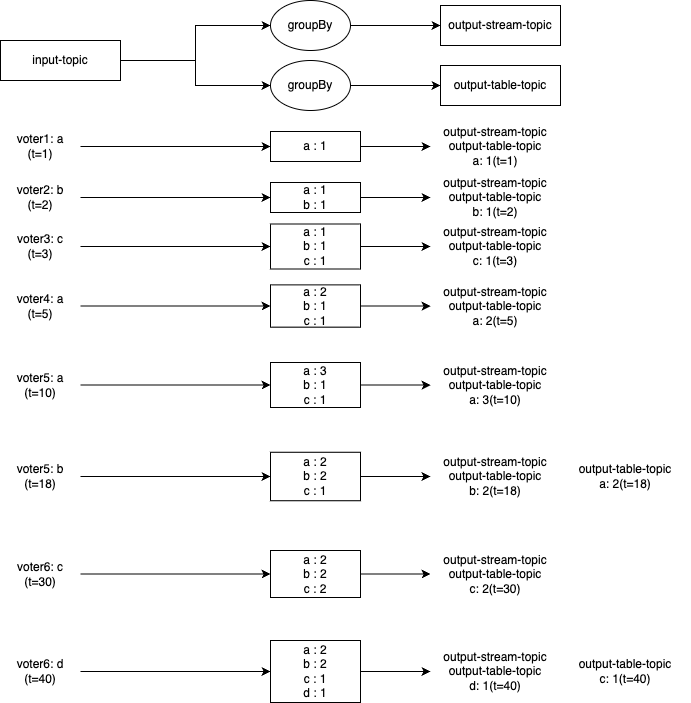

The diagram above was exported from draw.io. Its source (the exported page's mxGraphModel, read from the mxfile embedded in the PNG):
<mxGraphModel dx="524" dy="995" grid="1" gridSize="10" guides="1" tooltips="1" connect="1" arrows="1" fold="1" page="1" pageScale="1" pageWidth="1169" pageHeight="827" math="0" shadow="0">
  <root>
    <mxCell id="0" />
    <mxCell id="1" parent="0" />
    <mxCell id="pKS4B4EWEE2jMQGI_RAB-51" style="edgeStyle=orthogonalEdgeStyle;rounded=0;orthogonalLoop=1;jettySize=auto;html=1;entryX=0;entryY=0.5;entryDx=0;entryDy=0;strokeColor=#000000;fontColor=#000000;" parent="1" source="pKS4B4EWEE2jMQGI_RAB-52" target="pKS4B4EWEE2jMQGI_RAB-54" edge="1">
      <mxGeometry relative="1" as="geometry" />
    </mxCell>
    <mxCell id="enqurM10UUV34RU6BBna-2" style="edgeStyle=orthogonalEdgeStyle;rounded=0;orthogonalLoop=1;jettySize=auto;html=1;entryX=0;entryY=0.5;entryDx=0;entryDy=0;" parent="1" source="pKS4B4EWEE2jMQGI_RAB-52" target="enqurM10UUV34RU6BBna-1" edge="1">
      <mxGeometry relative="1" as="geometry" />
    </mxCell>
    <mxCell id="pKS4B4EWEE2jMQGI_RAB-52" value="&lt;div&gt;&lt;font&gt;input-topic&lt;/font&gt;&lt;/div&gt;" style="rounded=0;whiteSpace=wrap;html=1;strokeColor=#000000;fontColor=#000000;" parent="1" vertex="1">
      <mxGeometry x="80" y="160" width="120" height="40" as="geometry" />
    </mxCell>
    <mxCell id="UVN9ZvTIUVG2hzxVgpi9-4" style="edgeStyle=orthogonalEdgeStyle;rounded=0;orthogonalLoop=1;jettySize=auto;html=1;entryX=0;entryY=0.5;entryDx=0;entryDy=0;" parent="1" source="pKS4B4EWEE2jMQGI_RAB-54" target="cnL0BJFdg0d7fFRK8mFJ-2" edge="1">
      <mxGeometry relative="1" as="geometry" />
    </mxCell>
    <mxCell id="pKS4B4EWEE2jMQGI_RAB-54" value="groupBy" style="ellipse;whiteSpace=wrap;html=1;strokeColor=#000000;fontColor=#000000;" parent="1" vertex="1">
      <mxGeometry x="350" y="120" width="80" height="50" as="geometry" />
    </mxCell>
    <mxCell id="cnL0BJFdg0d7fFRK8mFJ-2" value="output-stream-topic" style="rounded=0;whiteSpace=wrap;html=1;strokeColor=#000000;fontColor=#000000;" parent="1" vertex="1">
      <mxGeometry x="520" y="125" width="120" height="40" as="geometry" />
    </mxCell>
    <mxCell id="Bi6lJuceC_sSA9WiSDit-1" style="edgeStyle=orthogonalEdgeStyle;rounded=0;orthogonalLoop=1;jettySize=auto;html=1;entryX=0;entryY=0.5;entryDx=0;entryDy=0;" parent="1" source="Bi6lJuceC_sSA9WiSDit-2" target="Bi6lJuceC_sSA9WiSDit-4" edge="1">
      <mxGeometry relative="1" as="geometry" />
    </mxCell>
    <mxCell id="Bi6lJuceC_sSA9WiSDit-2" value="voter1: a&lt;div&gt;(t=1)&lt;/div&gt;" style="text;html=1;align=center;verticalAlign=middle;whiteSpace=wrap;rounded=0;fontColor=#000000;" parent="1" vertex="1">
      <mxGeometry x="80" y="251" width="80" height="30" as="geometry" />
    </mxCell>
    <mxCell id="Bi6lJuceC_sSA9WiSDit-3" style="edgeStyle=orthogonalEdgeStyle;rounded=0;orthogonalLoop=1;jettySize=auto;html=1;" parent="1" source="Bi6lJuceC_sSA9WiSDit-4" target="Bi6lJuceC_sSA9WiSDit-5" edge="1">
      <mxGeometry relative="1" as="geometry" />
    </mxCell>
    <mxCell id="Bi6lJuceC_sSA9WiSDit-4" value="a : 1" style="text;html=1;align=center;verticalAlign=middle;whiteSpace=wrap;rounded=0;fontColor=#000000;strokeColor=default;" parent="1" vertex="1">
      <mxGeometry x="350" y="251" width="90" height="30" as="geometry" />
    </mxCell>
    <mxCell id="Bi6lJuceC_sSA9WiSDit-5" value="&lt;div&gt;&lt;span style=&quot;background-color: initial;&quot;&gt;output-stream-topic&lt;/span&gt;&lt;/div&gt;&lt;div&gt;&lt;span style=&quot;background-color: initial;&quot;&gt;output-table-topic&lt;/span&gt;&lt;/div&gt;&lt;div&gt;&lt;span style=&quot;background-color: initial;&quot;&gt;a: 1&lt;/span&gt;&lt;span style=&quot;background-color: initial;&quot;&gt;(t=1)&lt;/span&gt;&lt;/div&gt;" style="text;html=1;align=center;verticalAlign=middle;whiteSpace=wrap;rounded=0;fontColor=#000000;" parent="1" vertex="1">
      <mxGeometry x="510" y="246.5" width="130" height="39" as="geometry" />
    </mxCell>
    <mxCell id="Bi6lJuceC_sSA9WiSDit-6" style="edgeStyle=orthogonalEdgeStyle;rounded=0;orthogonalLoop=1;jettySize=auto;html=1;entryX=0;entryY=0.5;entryDx=0;entryDy=0;" parent="1" source="Bi6lJuceC_sSA9WiSDit-7" target="Bi6lJuceC_sSA9WiSDit-9" edge="1">
      <mxGeometry relative="1" as="geometry" />
    </mxCell>
    <mxCell id="Bi6lJuceC_sSA9WiSDit-7" value="voter2: b&lt;div&gt;(t=2)&lt;/div&gt;" style="text;html=1;align=center;verticalAlign=middle;whiteSpace=wrap;rounded=0;fontColor=#000000;" parent="1" vertex="1">
      <mxGeometry x="80" y="302" width="80" height="30" as="geometry" />
    </mxCell>
    <mxCell id="Bi6lJuceC_sSA9WiSDit-8" style="edgeStyle=orthogonalEdgeStyle;rounded=0;orthogonalLoop=1;jettySize=auto;html=1;entryX=0;entryY=0.5;entryDx=0;entryDy=0;" parent="1" source="Bi6lJuceC_sSA9WiSDit-9" target="Bi6lJuceC_sSA9WiSDit-10" edge="1">
      <mxGeometry relative="1" as="geometry" />
    </mxCell>
    <mxCell id="Bi6lJuceC_sSA9WiSDit-9" value="a : 1&lt;div&gt;&lt;span style=&quot;background-color: initial;&quot;&gt;b : 1&lt;/span&gt;&lt;/div&gt;" style="text;html=1;align=center;verticalAlign=middle;whiteSpace=wrap;rounded=0;fontColor=#000000;strokeColor=default;" parent="1" vertex="1">
      <mxGeometry x="350" y="302" width="90" height="30" as="geometry" />
    </mxCell>
    <mxCell id="Bi6lJuceC_sSA9WiSDit-10" value="&lt;div&gt;&lt;div&gt;&lt;span style=&quot;background-color: initial;&quot;&gt;output-stream-topic&lt;/span&gt;&lt;/div&gt;&lt;div&gt;&lt;span style=&quot;background-color: initial;&quot;&gt;output-table-topic&lt;/span&gt;&lt;/div&gt;&lt;div&gt;&lt;span style=&quot;background-color: initial;&quot;&gt;b: 1&lt;/span&gt;&lt;span style=&quot;background-color: initial;&quot;&gt;(t=2)&lt;/span&gt;&lt;/div&gt;&lt;/div&gt;" style="text;html=1;align=center;verticalAlign=middle;whiteSpace=wrap;rounded=0;fontColor=#000000;" parent="1" vertex="1">
      <mxGeometry x="510" y="298" width="130" height="38" as="geometry" />
    </mxCell>
    <mxCell id="Bi6lJuceC_sSA9WiSDit-11" style="edgeStyle=orthogonalEdgeStyle;rounded=0;orthogonalLoop=1;jettySize=auto;html=1;entryX=0;entryY=0.5;entryDx=0;entryDy=0;" parent="1" source="Bi6lJuceC_sSA9WiSDit-12" target="Bi6lJuceC_sSA9WiSDit-14" edge="1">
      <mxGeometry relative="1" as="geometry" />
    </mxCell>
    <mxCell id="Bi6lJuceC_sSA9WiSDit-12" value="voter3: c&lt;div&gt;(t=3)&lt;/div&gt;" style="text;html=1;align=center;verticalAlign=middle;whiteSpace=wrap;rounded=0;fontColor=#000000;" parent="1" vertex="1">
      <mxGeometry x="80" y="351" width="80" height="30" as="geometry" />
    </mxCell>
    <mxCell id="Bi6lJuceC_sSA9WiSDit-13" style="edgeStyle=orthogonalEdgeStyle;rounded=0;orthogonalLoop=1;jettySize=auto;html=1;" parent="1" source="Bi6lJuceC_sSA9WiSDit-14" target="Bi6lJuceC_sSA9WiSDit-15" edge="1">
      <mxGeometry relative="1" as="geometry" />
    </mxCell>
    <mxCell id="Bi6lJuceC_sSA9WiSDit-14" value="a : 1&lt;div&gt;b : 1&lt;/div&gt;&lt;div&gt;c : 1&lt;/div&gt;" style="text;html=1;align=center;verticalAlign=middle;whiteSpace=wrap;rounded=0;fontColor=#000000;strokeColor=default;" parent="1" vertex="1">
      <mxGeometry x="350" y="343.5" width="90" height="45" as="geometry" />
    </mxCell>
    <mxCell id="Bi6lJuceC_sSA9WiSDit-15" value="&lt;div&gt;&lt;div&gt;&lt;span style=&quot;background-color: initial;&quot;&gt;output-stream-topic&lt;/span&gt;&lt;/div&gt;&lt;div&gt;&lt;span style=&quot;background-color: initial;&quot;&gt;output-table-topic&lt;/span&gt;&lt;/div&gt;&lt;div&gt;&lt;span style=&quot;background-color: initial;&quot;&gt;c: 1&lt;/span&gt;&lt;span style=&quot;background-color: initial;&quot;&gt;(t=3)&lt;/span&gt;&lt;/div&gt;&lt;/div&gt;" style="text;html=1;align=center;verticalAlign=middle;whiteSpace=wrap;rounded=0;fontColor=#000000;" parent="1" vertex="1">
      <mxGeometry x="510" y="346" width="130" height="40" as="geometry" />
    </mxCell>
    <mxCell id="Bi6lJuceC_sSA9WiSDit-16" style="edgeStyle=orthogonalEdgeStyle;rounded=0;orthogonalLoop=1;jettySize=auto;html=1;entryX=0;entryY=0.5;entryDx=0;entryDy=0;" parent="1" source="Bi6lJuceC_sSA9WiSDit-17" target="Bi6lJuceC_sSA9WiSDit-19" edge="1">
      <mxGeometry relative="1" as="geometry" />
    </mxCell>
    <mxCell id="Bi6lJuceC_sSA9WiSDit-17" value="voter4: a&lt;div&gt;(t=5)&lt;/div&gt;" style="text;html=1;align=center;verticalAlign=middle;whiteSpace=wrap;rounded=0;fontColor=#000000;" parent="1" vertex="1">
      <mxGeometry x="80" y="410.5" width="80" height="30" as="geometry" />
    </mxCell>
    <mxCell id="Bi6lJuceC_sSA9WiSDit-18" style="edgeStyle=orthogonalEdgeStyle;rounded=0;orthogonalLoop=1;jettySize=auto;html=1;" parent="1" source="Bi6lJuceC_sSA9WiSDit-19" target="Bi6lJuceC_sSA9WiSDit-20" edge="1">
      <mxGeometry relative="1" as="geometry" />
    </mxCell>
    <mxCell id="Bi6lJuceC_sSA9WiSDit-19" value="a : 2&lt;div&gt;b : 1&lt;/div&gt;&lt;div&gt;c : 1&lt;/div&gt;" style="text;html=1;align=center;verticalAlign=middle;whiteSpace=wrap;rounded=0;fontColor=#000000;strokeColor=default;" parent="1" vertex="1">
      <mxGeometry x="350" y="404.38" width="90" height="42.25" as="geometry" />
    </mxCell>
    <mxCell id="Bi6lJuceC_sSA9WiSDit-20" value="&lt;div&gt;&lt;div&gt;&lt;span style=&quot;background-color: initial;&quot;&gt;output-stream-topic&lt;/span&gt;&lt;/div&gt;&lt;div&gt;&lt;span style=&quot;background-color: initial;&quot;&gt;output-table-topic&lt;/span&gt;&lt;/div&gt;&lt;div&gt;&lt;span style=&quot;background-color: initial;&quot;&gt;a: 2&lt;/span&gt;&lt;span style=&quot;background-color: initial;&quot;&gt;(t=5)&lt;/span&gt;&lt;/div&gt;&lt;/div&gt;" style="text;html=1;align=center;verticalAlign=middle;whiteSpace=wrap;rounded=0;fontColor=#000000;" parent="1" vertex="1">
      <mxGeometry x="510" y="405.75" width="130" height="39.5" as="geometry" />
    </mxCell>
    <mxCell id="Bi6lJuceC_sSA9WiSDit-21" style="edgeStyle=orthogonalEdgeStyle;rounded=0;orthogonalLoop=1;jettySize=auto;html=1;entryX=0;entryY=0.5;entryDx=0;entryDy=0;" parent="1" source="Bi6lJuceC_sSA9WiSDit-22" target="Bi6lJuceC_sSA9WiSDit-24" edge="1">
      <mxGeometry relative="1" as="geometry" />
    </mxCell>
    <mxCell id="Bi6lJuceC_sSA9WiSDit-22" value="voter5: a&lt;div&gt;(t=10)&lt;/div&gt;" style="text;html=1;align=center;verticalAlign=middle;whiteSpace=wrap;rounded=0;fontColor=#000000;" parent="1" vertex="1">
      <mxGeometry x="80" y="489.5" width="80" height="30" as="geometry" />
    </mxCell>
    <mxCell id="Bi6lJuceC_sSA9WiSDit-23" style="edgeStyle=orthogonalEdgeStyle;rounded=0;orthogonalLoop=1;jettySize=auto;html=1;" parent="1" source="Bi6lJuceC_sSA9WiSDit-24" target="Bi6lJuceC_sSA9WiSDit-25" edge="1">
      <mxGeometry relative="1" as="geometry" />
    </mxCell>
    <mxCell id="Bi6lJuceC_sSA9WiSDit-24" value="a : 3&lt;div&gt;b : 1&lt;/div&gt;&lt;div&gt;c : 1&lt;/div&gt;" style="text;html=1;align=center;verticalAlign=middle;whiteSpace=wrap;rounded=0;fontColor=#000000;strokeColor=default;" parent="1" vertex="1">
      <mxGeometry x="350" y="482" width="90" height="45" as="geometry" />
    </mxCell>
    <mxCell id="Bi6lJuceC_sSA9WiSDit-25" value="&lt;div&gt;&lt;div&gt;&lt;span style=&quot;background-color: initial;&quot;&gt;output-stream-topic&lt;/span&gt;&lt;/div&gt;&lt;div&gt;&lt;span style=&quot;background-color: initial;&quot;&gt;output-table-topic&lt;/span&gt;&lt;/div&gt;&lt;div&gt;&lt;span style=&quot;background-color: initial;&quot;&gt;a: 3&lt;/span&gt;&lt;span style=&quot;background-color: initial;&quot;&gt;(t=10)&lt;/span&gt;&lt;/div&gt;&lt;/div&gt;" style="text;html=1;align=center;verticalAlign=middle;whiteSpace=wrap;rounded=0;fontColor=#000000;" parent="1" vertex="1">
      <mxGeometry x="510" y="484.25" width="130" height="40.5" as="geometry" />
    </mxCell>
    <mxCell id="Bi6lJuceC_sSA9WiSDit-26" style="edgeStyle=orthogonalEdgeStyle;rounded=0;orthogonalLoop=1;jettySize=auto;html=1;entryX=0;entryY=0.5;entryDx=0;entryDy=0;" parent="1" source="Bi6lJuceC_sSA9WiSDit-27" target="Bi6lJuceC_sSA9WiSDit-29" edge="1">
      <mxGeometry relative="1" as="geometry" />
    </mxCell>
    <mxCell id="Bi6lJuceC_sSA9WiSDit-27" value="voter5: b&lt;div&gt;(t=18)&lt;/div&gt;" style="text;html=1;align=center;verticalAlign=middle;whiteSpace=wrap;rounded=0;fontColor=#000000;" parent="1" vertex="1">
      <mxGeometry x="80" y="581" width="80" height="30" as="geometry" />
    </mxCell>
    <mxCell id="Bi6lJuceC_sSA9WiSDit-28" style="edgeStyle=orthogonalEdgeStyle;rounded=0;orthogonalLoop=1;jettySize=auto;html=1;" parent="1" source="Bi6lJuceC_sSA9WiSDit-29" target="Bi6lJuceC_sSA9WiSDit-30" edge="1">
      <mxGeometry relative="1" as="geometry" />
    </mxCell>
    <mxCell id="Bi6lJuceC_sSA9WiSDit-29" value="a : 2&lt;div&gt;b : 2&lt;/div&gt;&lt;div&gt;c : 1&lt;/div&gt;" style="text;html=1;align=center;verticalAlign=middle;whiteSpace=wrap;rounded=0;fontColor=#000000;strokeColor=default;" parent="1" vertex="1">
      <mxGeometry x="350" y="571.75" width="90" height="48.5" as="geometry" />
    </mxCell>
    <mxCell id="Bi6lJuceC_sSA9WiSDit-30" value="&lt;div&gt;&lt;div&gt;&lt;span style=&quot;background-color: initial;&quot;&gt;output-stream-topic&lt;/span&gt;&lt;/div&gt;&lt;div&gt;&lt;span style=&quot;background-color: initial;&quot;&gt;output-table-topic&lt;/span&gt;&lt;/div&gt;&lt;div&gt;&lt;span style=&quot;background-color: initial;&quot;&gt;b: 2&lt;/span&gt;&lt;span style=&quot;background-color: initial;&quot;&gt;(t=18)&lt;/span&gt;&lt;/div&gt;&lt;/div&gt;" style="text;html=1;align=center;verticalAlign=middle;whiteSpace=wrap;rounded=0;fontColor=#000000;" parent="1" vertex="1">
      <mxGeometry x="510" y="576.5" width="130" height="39" as="geometry" />
    </mxCell>
    <mxCell id="Bi6lJuceC_sSA9WiSDit-31" style="edgeStyle=orthogonalEdgeStyle;rounded=0;orthogonalLoop=1;jettySize=auto;html=1;entryX=0;entryY=0.5;entryDx=0;entryDy=0;" parent="1" source="Bi6lJuceC_sSA9WiSDit-32" target="Bi6lJuceC_sSA9WiSDit-34" edge="1">
      <mxGeometry relative="1" as="geometry" />
    </mxCell>
    <mxCell id="Bi6lJuceC_sSA9WiSDit-32" value="voter6: c&lt;div&gt;(t=30)&lt;/div&gt;" style="text;html=1;align=center;verticalAlign=middle;whiteSpace=wrap;rounded=0;fontColor=#000000;" parent="1" vertex="1">
      <mxGeometry x="80" y="678.5" width="80" height="30" as="geometry" />
    </mxCell>
    <mxCell id="3xDgu2yFvlGCQgjhMx_z-1" style="edgeStyle=orthogonalEdgeStyle;rounded=0;orthogonalLoop=1;jettySize=auto;html=1;entryX=0;entryY=0.5;entryDx=0;entryDy=0;" parent="1" source="Bi6lJuceC_sSA9WiSDit-34" target="Bi6lJuceC_sSA9WiSDit-35" edge="1">
      <mxGeometry relative="1" as="geometry" />
    </mxCell>
    <mxCell id="Bi6lJuceC_sSA9WiSDit-34" value="a : 2&lt;div&gt;b : 2&lt;/div&gt;&lt;div&gt;c : 2&lt;/div&gt;" style="text;html=1;align=center;verticalAlign=middle;whiteSpace=wrap;rounded=0;fontColor=#000000;strokeColor=default;" parent="1" vertex="1">
      <mxGeometry x="350" y="670" width="90" height="47" as="geometry" />
    </mxCell>
    <mxCell id="Bi6lJuceC_sSA9WiSDit-35" value="&lt;div&gt;&lt;div&gt;&lt;span style=&quot;background-color: initial;&quot;&gt;output-stream-topic&lt;/span&gt;&lt;/div&gt;&lt;div&gt;&lt;span style=&quot;background-color: initial;&quot;&gt;output-table-topic&lt;/span&gt;&lt;/div&gt;&lt;div&gt;&lt;span style=&quot;background-color: initial;&quot;&gt;c: 2&lt;/span&gt;&lt;span style=&quot;background-color: initial;&quot;&gt;(t=30)&lt;/span&gt;&lt;/div&gt;&lt;/div&gt;" style="text;html=1;align=center;verticalAlign=middle;whiteSpace=wrap;rounded=0;fontColor=#000000;" parent="1" vertex="1">
      <mxGeometry x="510" y="673.5" width="130" height="40" as="geometry" />
    </mxCell>
    <mxCell id="Bi6lJuceC_sSA9WiSDit-36" style="edgeStyle=orthogonalEdgeStyle;rounded=0;orthogonalLoop=1;jettySize=auto;html=1;entryX=0;entryY=0.5;entryDx=0;entryDy=0;" parent="1" source="Bi6lJuceC_sSA9WiSDit-37" target="Bi6lJuceC_sSA9WiSDit-39" edge="1">
      <mxGeometry relative="1" as="geometry" />
    </mxCell>
    <mxCell id="Bi6lJuceC_sSA9WiSDit-37" value="voter6: d&lt;div&gt;(t=40)&lt;/div&gt;" style="text;html=1;align=center;verticalAlign=middle;whiteSpace=wrap;rounded=0;fontColor=#000000;" parent="1" vertex="1">
      <mxGeometry x="80" y="776" width="80" height="30" as="geometry" />
    </mxCell>
    <mxCell id="Bi6lJuceC_sSA9WiSDit-38" style="edgeStyle=orthogonalEdgeStyle;rounded=0;orthogonalLoop=1;jettySize=auto;html=1;" parent="1" source="Bi6lJuceC_sSA9WiSDit-39" edge="1">
      <mxGeometry relative="1" as="geometry">
        <mxPoint x="510" y="791" as="targetPoint" />
      </mxGeometry>
    </mxCell>
    <mxCell id="Bi6lJuceC_sSA9WiSDit-39" value="a : 2&lt;div&gt;b : 2&lt;/div&gt;&lt;div&gt;c : 1&lt;/div&gt;&lt;div&gt;d : 1&lt;/div&gt;" style="text;html=1;align=center;verticalAlign=middle;whiteSpace=wrap;rounded=0;fontColor=#000000;strokeColor=default;" parent="1" vertex="1">
      <mxGeometry x="350" y="760" width="90" height="62" as="geometry" />
    </mxCell>
    <mxCell id="Bi6lJuceC_sSA9WiSDit-40" value="&lt;div&gt;&lt;span style=&quot;background-color: initial;&quot;&gt;output-stream-topic&lt;/span&gt;&lt;/div&gt;&lt;div&gt;&lt;span style=&quot;background-color: initial;&quot;&gt;output-table-topic&lt;/span&gt;&lt;/div&gt;&lt;div&gt;&lt;span style=&quot;background-color: initial;&quot;&gt;d: 1&lt;/span&gt;&lt;span style=&quot;background-color: initial;&quot;&gt;(t=40)&lt;/span&gt;&lt;/div&gt;" style="text;html=1;align=center;verticalAlign=middle;whiteSpace=wrap;rounded=0;fontColor=#000000;" parent="1" vertex="1">
      <mxGeometry x="510" y="771" width="130" height="40" as="geometry" />
    </mxCell>
    <mxCell id="enqurM10UUV34RU6BBna-4" style="edgeStyle=orthogonalEdgeStyle;rounded=0;orthogonalLoop=1;jettySize=auto;html=1;entryX=0;entryY=0.5;entryDx=0;entryDy=0;" parent="1" source="enqurM10UUV34RU6BBna-1" target="enqurM10UUV34RU6BBna-3" edge="1">
      <mxGeometry relative="1" as="geometry" />
    </mxCell>
    <mxCell id="enqurM10UUV34RU6BBna-1" value="groupBy" style="ellipse;whiteSpace=wrap;html=1;strokeColor=#000000;fontColor=#000000;" parent="1" vertex="1">
      <mxGeometry x="350" y="180" width="80" height="50" as="geometry" />
    </mxCell>
    <mxCell id="enqurM10UUV34RU6BBna-3" value="output-table-topic" style="rounded=0;whiteSpace=wrap;html=1;strokeColor=#000000;fontColor=#000000;" parent="1" vertex="1">
      <mxGeometry x="520" y="185" width="120" height="40" as="geometry" />
    </mxCell>
    <mxCell id="enqurM10UUV34RU6BBna-5" value="&lt;div&gt;&lt;span style=&quot;background-color: initial;&quot;&gt;output-table-topic&lt;/span&gt;&lt;br&gt;&lt;/div&gt;&lt;div&gt;&lt;span style=&quot;background-color: initial;&quot;&gt;a: 2&lt;/span&gt;&lt;span style=&quot;background-color: initial;&quot;&gt;(t=18)&lt;/span&gt;&lt;/div&gt;" style="text;html=1;align=center;verticalAlign=middle;whiteSpace=wrap;rounded=0;fontColor=#000000;" parent="1" vertex="1">
      <mxGeometry x="640" y="576.5" width="130" height="39" as="geometry" />
    </mxCell>
    <mxCell id="enqurM10UUV34RU6BBna-6" value="&lt;div&gt;&lt;span style=&quot;background-color: initial;&quot;&gt;output-table-topic&lt;/span&gt;&lt;br&gt;&lt;/div&gt;&lt;div&gt;&lt;span style=&quot;background-color: initial;&quot;&gt;c: 1&lt;/span&gt;&lt;span style=&quot;background-color: initial;&quot;&gt;(t=40)&lt;/span&gt;&lt;/div&gt;" style="text;html=1;align=center;verticalAlign=middle;whiteSpace=wrap;rounded=0;fontColor=#000000;" parent="1" vertex="1">
      <mxGeometry x="640" y="771" width="130" height="40" as="geometry" />
    </mxCell>
  </root>
</mxGraphModel>